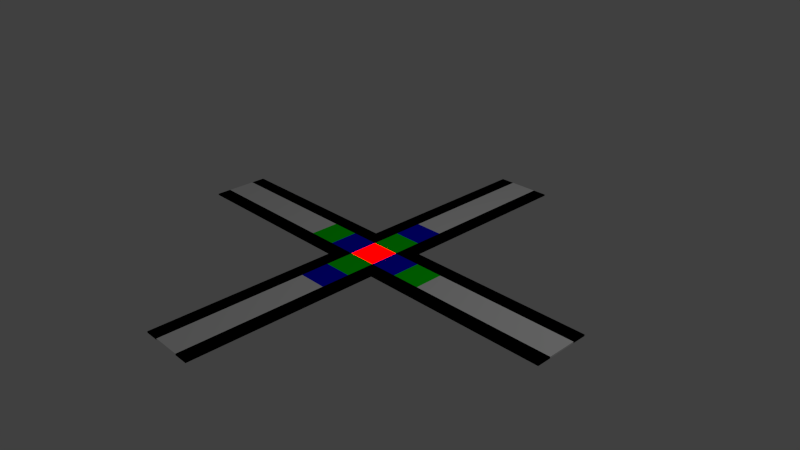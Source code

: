 # Source: kreuzung.blend  (saved by Blender 2.71.0; exported with 4.5.12 LTS)
import bpy
from mathutils import Matrix  # noqa: F401  (used for matrix-valued properties, if any)

bpy.ops.wm.read_factory_settings(use_empty=True)
scene = bpy.context.scene
scene.name = 'Scene'

# ---- collections
col_collection_1 = bpy.data.collections.new('Collection 1'); scene.collection.children.link(col_collection_1)

# ---- materials (node trees are filled in below, after node groups)
mat_red = bpy.data.materials.new('red')
mat_red.alpha_threshold = 0.0
mat_red.use_transparent_shadow = False
mat_red.diffuse_color = (50.0, 0.0, 0.0, 1.0)
mat_red.roughness = 0.5
mat_red.line_color = (0.0, 0.0, 0.0, 1.0)
mat_black = bpy.data.materials.new('black')
mat_black.alpha_threshold = 0.0
mat_black.use_transparent_shadow = False
mat_black.diffuse_color = (0.0, 0.0, 0.0, 1.0)
mat_black.roughness = 0.5
mat_black.line_color = (0.0, 0.0, 0.0, 1.0)
mat_white = bpy.data.materials.new('white')
mat_white.alpha_threshold = 0.0
mat_white.use_transparent_shadow = False
mat_white.diffuse_color = (1.0, 1.0, 1.0, 1.0)
mat_white.roughness = 0.5
mat_white.line_color = (0.0, 0.0, 0.0, 1.0)
mat_green = bpy.data.materials.new('green')
mat_green.alpha_threshold = 0.0
mat_green.use_transparent_shadow = False
mat_green.diffuse_color = (0.0, 1.0, 0.0, 1.0)
mat_green.roughness = 0.5
mat_green.line_color = (0.0, 0.0, 0.0, 1.0)
mat_blue = bpy.data.materials.new('blue')
mat_blue.alpha_threshold = 0.0
mat_blue.use_transparent_shadow = False
mat_blue.diffuse_color = (0.0, 0.0, 1.0, 1.0)
mat_blue.roughness = 0.5
mat_blue.line_color = (0.0, 0.0, 0.0, 1.0)

# ---- material node trees

# ---- world
world_world = bpy.data.worlds.new('World'); scene.world = world_world
world_world.color = (0.05088, 0.05088, 0.05088)
world_world.use_sun_shadow = False
world_world.sun_shadow_jitter_overblur = 0.0
world_world.cycles.sampling_method = 'MANUAL'
world_world.cycles.sample_map_resolution = 256

# ---- cameras
cam_camera = bpy.data.cameras.new('Camera')
cam_camera.clip_end = 100.0
cam_camera.lens = 35.0
cam_camera.sensor_width = 32.0
cam_camera.sensor_height = 18.0
cam_camera.ortho_scale = 7.314
cam_camera.dof.focus_distance = 0.0
cam_camera.dof.aperture_fstop = 128.0

# ---- lights
light_lamp = bpy.data.lights.new('Lamp', 'POINT')
light_lamp.transmission_factor = 0.0
light_lamp.cutoff_distance = 30.0
light_lamp.energy = 100.0
light_lamp.shadow_buffer_clip_start = 1.001
light_lamp.shadow_soft_size = 0.1
light_lamp.shadow_maximum_resolution = 0.006
light_lamp.use_absolute_resolution = True
light_lamp.cycles.use_multiple_importance_sampling = False

# ---- meshes
me_cube = bpy.data.meshes.new('Cube')
me_cube.from_pydata([(-5.0, -2.0, -1.0), (-15.0, -2.0, -1.0), (-15.0, -1.0, -1.0), (-5.0, -1.0, -1.0), (-5.0, -2.0, 1.0), (-15.0, -2.0, 1.0), (-15.0, -1.0, 1.0), (-5.0, -1.0, 1.0), (-5.0, 1.0, -1.0), (-15.0, 1.0, -1.0), (-15.0, 2.0, -1.0), (-5.0, 2.0, -1.0), (-5.0, 1.0, 1.0), (-15.0, 1.0, 1.0), (-15.0, 2.0, 1.0), (-5.0, 2.0, 1.0), (15.0, 1.0, -1.0), (5.0, 1.0, -1.0), (5.0, 2.0, -1.0), (15.0, 2.0, -1.0), (15.0, 1.0, 1.0), (5.0, 1.0, 1.0), (5.0, 2.0, 1.0), (15.0, 2.0, 1.0), (15.0, -2.0, -1.0), (5.0, -2.0, -1.0), (5.0, -1.0, -1.0), (15.0, -1.0, -1.0), (15.0, -2.0, 1.0), (5.0, -2.0, 1.0), (5.0, -1.0, 1.0), (15.0, -1.0, 1.0), (-2.0, -15.0, -1.0), (-2.0, -5.0, -1.0), (-1.0, -5.0, -1.0), (-1.0, -15.0, -1.0), (-2.0, -15.0, 1.0), (-2.0, -5.0, 1.0), (-1.0, -5.0, 1.0), (-1.0, -15.0, 1.0), (1.0, -15.0, -1.0), (1.0, -5.0, -1.0), (2.0, -5.0, -1.0), (2.0, -15.0, -1.0), (1.0, -15.0, 1.0), (1.0, -5.0, 1.0), (2.0, -5.0, 1.0), (2.0, -15.0, 1.0), (-2.0, 5.0, -1.0), (-2.0, 15.0, -1.0), (-1.0, 15.0, -1.0), (-1.0, 5.0, -1.0), (-2.0, 5.0, 1.0), (-2.0, 15.0, 1.0), (-1.0, 15.0, 1.0), (-1.0, 5.0, 1.0), (1.0, 5.0, -1.0), (1.0, 15.0, -1.0), (2.0, 15.0, -1.0), (2.0, 5.0, -1.0), (1.0, 5.0, 1.0), (1.0, 15.0, 1.0), (2.0, 15.0, 1.0), (2.0, 5.0, 1.0), (15.0, -1.0, -1.0), (5.0, -1.0, -1.0), (5.0, 1.0, -1.0), (15.0, 1.0, -1.0), (15.0, -1.0, 1.0), (5.0, -1.0, 1.0), (5.0, 1.0, 1.0), (15.0, 1.0, 1.0), (-5.0, -1.0, -1.0), (-15.0, -1.0, -1.0), (-15.0, 1.0, -1.0), (-5.0, 1.0, -1.0), (-5.0, -1.0, 1.0), (-15.0, -1.0, 1.0), (-15.0, 1.0, 1.0), (-5.0, 1.0, 1.0), (-1.0, -15.0, -1.0), (-1.0, -5.0, -1.0), (1.0, -5.0, -1.0), (1.0, -15.0, -1.0), (-1.0, -15.0, 1.0), (-1.0, -5.0, 1.0), (1.0, -5.0, 1.0), (1.0, -15.0, 1.0), (-1.0, 5.0, -1.0), (-1.0, 15.0, -1.0), (1.0, 15.0, -1.0), (1.0, 5.0, -1.0), (-1.0, 5.0, 1.0), (-1.0, 15.0, 1.0), (1.0, 15.0, 1.0), (1.0, 5.0, 1.0), (1.0, -5.0, -1.0), (1.0, -2.0, -1.0), (2.0, -2.0, -1.0), (2.0, -5.0, -1.0), (1.0, -5.0, 1.0), (1.0, -2.0, 1.0), (2.0, -2.0, 1.0), (2.0, -5.0, 1.0), (-2.0, -5.0, -1.0), (-2.0, -2.0, -1.0), (-1.0, -2.0, -1.0), (-1.0, -5.0, -1.0), (-2.0, -5.0, 1.0), (-2.0, -2.0, 1.0), (-1.0, -2.0, 1.0), (-1.0, -5.0, 1.0), (-2.0, 2.0, -1.0), (-2.0, 5.0, -1.0), (-1.0, 5.0, -1.0), (-1.0, 2.0, -1.0), (-2.0, 2.0, 1.0), (-2.0, 5.0, 1.0), (-1.0, 5.0, 1.0), (-1.0, 2.0, 1.0), (1.0, 2.0, -1.0), (1.0, 5.0, -1.0), (2.0, 5.0, -1.0), (2.0, 2.0, -1.0), (1.0, 2.0, 1.0), (1.0, 5.0, 1.0), (2.0, 5.0, 1.0), (2.0, 2.0, 1.0), (-5.0, 1.0, -1.0), (-5.0, 2.0, -1.0), (-1.0, 2.0, -1.0), (-1.0, 1.0, -1.0), (-5.0, 1.0, 1.0), (-5.0, 2.0, 1.0), (-1.0, 2.0, 1.0), (-1.0, 1.0, 1.0), (-5.0, -2.0, -1.0), (-5.0, -1.0, -1.0), (-1.0, -1.0, -1.0), (-1.0, -2.0, -1.0), (-5.0, -2.0, 1.0), (-5.0, -1.0, 1.0), (-1.0, -1.0, 1.0), (-1.0, -2.0, 1.0), (1.0, -2.0, -1.0), (1.0, -1.0, -1.0), (5.0, -1.0, -1.0), (5.0, -2.0, -1.0), (1.0, -2.0, 1.0), (1.0, -1.0, 1.0), (5.0, -1.0, 1.0), (5.0, -2.0, 1.0), (1.0, 1.0, -1.0), (1.0, 2.0, -1.0), (5.0, 2.0, -1.0), (5.0, 1.0, -1.0), (1.0, 1.0, 1.0), (1.0, 2.0, 1.0), (5.0, 2.0, 1.0), (5.0, 1.0, 1.0), (3.0, -1.0, -1.0), (3.0, 1.0, -1.0), (5.0, 1.0, -1.0), (5.0, -1.0, -1.0), (3.0, -1.0, 1.0), (3.0, 1.0, 1.0), (5.0, 1.0, 1.0), (5.0, -1.0, 1.0), (-5.0, -1.0, -1.0), (-5.0, 1.0, -1.0), (-3.0, 1.0, -1.0), (-3.0, -1.0, -1.0), (-5.0, -1.0, 1.0), (-5.0, 1.0, 1.0), (-3.0, 1.0, 1.0), (-3.0, -1.0, 1.0), (-3.0, -1.0, -1.0), (-3.0, 1.0, -1.0), (-1.0, 1.0, -1.0), (-1.0, -1.0, -1.0), (-3.0, -1.0, 1.0), (-3.0, 1.0, 1.0), (-1.0, 1.0, 1.0), (-1.0, -1.0, 1.0), (1.0, -1.0, -1.0), (1.0, 1.0, -1.0), (3.0, 1.0, -1.0), (3.0, -1.0, -1.0), (1.0, -1.0, 1.0), (1.0, 1.0, 1.0), (3.0, 1.0, 1.0), (3.0, -1.0, 1.0), (-1.0, 3.0, -1.0), (-1.0, 5.0, -1.0), (1.0, 5.0, -1.0), (1.0, 3.0, -1.0), (-1.0, 3.0, 1.0), (-1.0, 5.0, 1.0), (1.0, 5.0, 1.0), (1.0, 3.0, 1.0), (-1.0, 1.0, -1.0), (-1.0, 3.0, -1.0), (1.0, 3.0, -1.0), (1.0, 1.0, -1.0), (-1.0, 1.0, 1.0), (-1.0, 3.0, 1.0), (1.0, 3.0, 1.0), (1.0, 1.0, 1.0), (-1.0, -5.0, -1.0), (-1.0, -3.0, -1.0), (1.0, -3.0, -1.0), (1.0, -5.0, -1.0), (-1.0, -5.0, 1.0), (-1.0, -3.0, 1.0), (1.0, -3.0, 1.0), (1.0, -5.0, 1.0), (-1.0, -3.0, -1.0), (-1.0, -1.0, -1.0), (1.0, -1.0, -1.0), (1.0, -3.0, -1.0), (-1.0, -3.0, 1.0), (-1.0, -1.0, 1.0), (1.0, -1.0, 1.0), (1.0, -3.0, 1.0), (1.0, 1.0, -1.0), (1.0, -1.0, -1.0), (-1.0, -1.0, -1.0), (-1.0, 1.0, -1.0), (1.0, 1.0, 1.0), (1.0, -1.0, 1.0), (-1.0, -1.0, 1.0), (-1.0, 1.0, 1.0), (1.0, -15.0, 1.0), (1.0, -5.0, 1.0), (2.0, -5.0, 1.0), (2.0, -15.0, 1.0), (1.0, -15.0, 1.0), (1.0, -5.0, 1.0), (2.0, -5.0, 1.0), (2.0, -15.0, 1.0)], [], [(4, 5, 1, 0), (5, 6, 2, 1), (6, 7, 3, 2), (7, 4, 0, 3), (0, 1, 2, 3), (7, 6, 5, 4), (12, 13, 9, 8), (13, 14, 10, 9), (14, 15, 11, 10), (15, 12, 8, 11), (8, 9, 10, 11), (15, 14, 13, 12), (20, 21, 17, 16), (21, 22, 18, 17), (22, 23, 19, 18), (23, 20, 16, 19), (16, 17, 18, 19), (23, 22, 21, 20), (28, 29, 25, 24), (29, 30, 26, 25), (30, 31, 27, 26), (31, 28, 24, 27), (24, 25, 26, 27), (31, 30, 29, 28), (36, 37, 33, 32), (37, 38, 34, 33), (38, 39, 35, 34), (39, 36, 32, 35), (32, 33, 34, 35), (39, 38, 37, 36), (44, 45, 41, 40), (45, 46, 42, 41), (46, 47, 43, 42), (47, 44, 40, 43), (40, 41, 42, 43), (44, 47, 235, 232), (52, 53, 49, 48), (53, 54, 50, 49), (54, 55, 51, 50), (55, 52, 48, 51), (48, 49, 50, 51), (55, 54, 53, 52), (60, 61, 57, 56), (61, 62, 58, 57), (62, 63, 59, 58), (63, 60, 56, 59), (56, 57, 58, 59), (63, 62, 61, 60), (68, 69, 65, 64), (69, 70, 66, 65), (70, 71, 67, 66), (71, 68, 64, 67), (64, 65, 66, 67), (71, 70, 69, 68), (76, 77, 73, 72), (77, 78, 74, 73), (78, 79, 75, 74), (79, 76, 72, 75), (72, 73, 74, 75), (79, 78, 77, 76), (84, 85, 81, 80), (85, 86, 82, 81), (86, 87, 83, 82), (87, 84, 80, 83), (80, 81, 82, 83), (87, 86, 85, 84), (92, 93, 89, 88), (93, 94, 90, 89), (94, 95, 91, 90), (95, 92, 88, 91), (88, 89, 90, 91), (95, 94, 93, 92), (100, 101, 97, 96), (101, 102, 98, 97), (102, 103, 99, 98), (103, 100, 96, 99), (96, 97, 98, 99), (103, 102, 101, 100), (108, 109, 105, 104), (109, 110, 106, 105), (110, 111, 107, 106), (111, 108, 104, 107), (104, 105, 106, 107), (111, 110, 109, 108), (116, 117, 113, 112), (117, 118, 114, 113), (118, 119, 115, 114), (119, 116, 112, 115), (112, 113, 114, 115), (119, 118, 117, 116), (124, 125, 121, 120), (125, 126, 122, 121), (126, 127, 123, 122), (127, 124, 120, 123), (120, 121, 122, 123), (127, 126, 125, 124), (132, 133, 129, 128), (133, 134, 130, 129), (134, 135, 131, 130), (135, 132, 128, 131), (128, 129, 130, 131), (135, 134, 133, 132), (140, 141, 137, 136), (141, 142, 138, 137), (142, 143, 139, 138), (143, 140, 136, 139), (136, 137, 138, 139), (143, 142, 141, 140), (148, 149, 145, 144), (149, 150, 146, 145), (150, 151, 147, 146), (151, 148, 144, 147), (144, 145, 146, 147), (151, 150, 149, 148), (156, 157, 153, 152), (157, 158, 154, 153), (158, 159, 155, 154), (159, 156, 152, 155), (152, 153, 154, 155), (159, 158, 157, 156), (164, 165, 161, 160), (165, 166, 162, 161), (166, 167, 163, 162), (167, 164, 160, 163), (160, 161, 162, 163), (167, 166, 165, 164), (172, 173, 169, 168), (173, 174, 170, 169), (174, 175, 171, 170), (175, 172, 168, 171), (168, 169, 170, 171), (175, 174, 173, 172), (180, 181, 177, 176), (181, 182, 178, 177), (182, 183, 179, 178), (183, 180, 176, 179), (176, 177, 178, 179), (183, 182, 181, 180), (188, 189, 185, 184), (189, 190, 186, 185), (190, 191, 187, 186), (191, 188, 184, 187), (184, 185, 186, 187), (191, 190, 189, 188), (196, 197, 193, 192), (197, 198, 194, 193), (198, 199, 195, 194), (199, 196, 192, 195), (192, 193, 194, 195), (199, 198, 197, 196), (204, 205, 201, 200), (205, 206, 202, 201), (206, 207, 203, 202), (207, 204, 200, 203), (200, 201, 202, 203), (207, 206, 205, 204), (212, 213, 209, 208), (213, 214, 210, 209), (214, 215, 211, 210), (215, 212, 208, 211), (208, 209, 210, 211), (215, 214, 213, 212), (220, 221, 217, 216), (221, 222, 218, 217), (222, 223, 219, 218), (223, 220, 216, 219), (216, 217, 218, 219), (223, 222, 221, 220), (224, 225, 226, 227), (228, 231, 230, 229), (224, 228, 229, 225), (225, 229, 230, 226), (226, 230, 231, 227), (228, 224, 227, 231), (232, 235, 239, 236), (47, 46, 234, 235), (46, 45, 233, 234), (45, 44, 232, 233), (239, 238, 237, 236), (235, 234, 238, 239), (234, 233, 237, 238), (233, 232, 236, 237)])
me_cube.polygons.foreach_set('material_index', [1, 1, 1, 1, 1, 1, 1, 1, 1, 1, 1, 1, 1, 1, 1, 1, 1, 1, 1, 1, 1, 1, 1, 1, 1, 1, 1, 1, 1, 1, 1, 1, 1, 1, 1, 1, 1, 1, 1, 1, 1, 1, 1, 1, 1, 1, 1, 1, 2, 2, 2, 2, 2, 2, 2, 2, 2, 2, 2, 2, 2, 2, 2, 2, 2, 2, 2, 2, 2, 2, 2, 2, 1, 1, 1, 1, 1, 1, 1, 1, 1, 1, 1, 1, 1, 1, 1, 1, 1, 1, 1, 1, 1, 1, 1, 1, 1, 1, 1, 1, 1, 1, 1, 1, 1, 1, 1, 1, 1, 1, 1, 1, 1, 1, 1, 1, 1, 1, 1, 1, 3, 3, 3, 3, 3, 3, 3, 3, 3, 3, 3, 3, 4, 4, 4, 4, 4, 4, 4, 4, 4, 4, 4, 4, 4, 4, 4, 4, 4, 4, 3, 3, 3, 3, 3, 3, 4, 4, 4, 4, 4, 4, 3, 3, 3, 3, 3, 3, 0, 0, 0, 0, 0, 0, 1, 1, 1, 1, 1, 1, 1, 1])
_uv = me_cube.uv_layers.new(name='UVMap')
_uv.uv.foreach_set('vector', [0.6486, 0.5556, 0.6486, 0.2778, 0.7027, 0.2778, 0.7027, 0.5556, 0.9459, 0.08333, 0.973, 0.08333, 0.973, 0.1389, 0.9459, 0.1389, 0.5946, 0.2778, 0.5946, 0.0, 0.6486, 0.0, 0.6486, 0.2778, 0.05405, 1.0, 0.02703, 1.0, 0.02703, 0.9444, 0.05405, 0.9444, 0.2432, 0.5556, 0.2432, 0.8333, 0.2162, 0.8333, 0.2162, 0.5556, 0.5405, 0.5556, 0.5405, 0.8333, 0.5135, 0.8333, 0.5135, 0.5556, 0.1622, 0.0, 0.1622, 0.2778, 0.1081, 0.2778, 0.1081, 0.0, 0.9459, 0.75, 0.973, 0.75, 0.973, 0.8056, 0.9459, 0.8056, 0.3243, 0.5556, 0.3243, 0.2778, 0.3784, 0.2778, 0.3784, 0.5556, 0.02703, 1.0, 1.289e-08, 1.0, 0.0, 0.9444, 0.02703, 0.9444, 0.2162, 0.5556, 0.2162, 0.8333, 0.1892, 0.8333, 0.1892, 0.5556, 0.5135, 0.5556, 0.5135, 0.8333, 0.4865, 0.8333, 0.4865, 0.5556, 0.1081, 0.0, 0.1081, 0.2778, 0.05405, 0.2778, 0.05405, 0.0, 0.1081, 1.0, 0.08108, 1.0, 0.08108, 0.9444, 0.1081, 0.9444, 0.2703, 0.5556, 0.2703, 0.2778, 0.3243, 0.2778, 0.3243, 0.5556, 0.973, 0.0, 1.0, 3.311e-09, 1.0, 0.05556, 0.973, 0.05556, 0.1892, 0.5556, 0.1892, 0.8333, 0.1622, 0.8333, 0.1622, 0.5556, 0.4595, 0.8333, 0.4595, 0.5556, 0.4865, 0.5556, 0.4865, 0.8333, 0.05405, 0.0, 0.05405, 0.2778, 4.188e-08, 0.2778, 0.0, 0.0, 0.3243, 0.9444, 0.3514, 0.9444, 0.3514, 1.0, 0.3243, 1.0, 0.5405, 0.5556, 0.5405, 0.2778, 0.5946, 0.2778, 0.5946, 0.5556, 0.9459, 0.8056, 0.973, 0.8056, 0.973, 0.8611, 0.9459, 0.8611, 0.7838, 0.2778, 0.7838, 0.5556, 0.7568, 0.5556, 0.7568, 0.2778, 0.4595, 0.5556, 0.4595, 0.8333, 0.4324, 0.8333, 0.4324, 0.5556, 0.1622, 0.2778, 0.1622, 0.0, 0.2162, 0.0, 0.2162, 0.2778, 0.2432, 0.9444, 0.2703, 0.9444, 0.2703, 1.0, 0.2432, 1.0, 0.1081, 0.5556, 0.1081, 0.2778, 0.1622, 0.2778, 0.1622, 0.5556, 0.9459, 0.9167, 0.973, 0.9167, 0.973, 0.9722, 0.9459, 0.9722, 0.7838, 0.5556, 0.7838, 0.2778, 0.8108, 0.2778, 0.8108, 0.5556, 0.2973, 0.5556, 0.2973, 0.8333, 0.2703, 0.8333, 0.2703, 0.5556, 0.4865, 0.2778, 0.4865, 0.0, 0.5405, 0.0, 0.5405, 0.2778, 0.2162, 0.9444, 0.2432, 0.9444, 0.2432, 1.0, 0.2162, 1.0, 0.1622, 0.5556, 0.1622, 0.2778, 0.2162, 0.2778, 0.2162, 0.5556, 0.9189, 0.9444, 0.9459, 0.9444, 0.9459, 1.0, 0.9189, 1.0, 0.3243, 0.8333, 0.3243, 0.5556, 0.3514, 0.5556, 0.3514, 0.8333, 0.9459, 0.9444, 0.9189, 0.9444, 0.9189, 0.9444, 0.9459, 0.9444, 0.3784, 0.5556, 0.3784, 0.2778, 0.4324, 0.2778, 0.4324, 0.5556, 0.9459, 0.8611, 0.973, 0.8611, 0.973, 0.9167, 0.9459, 0.9167, 0.5405, 0.2778, 0.5405, 0.0, 0.5946, 0.0, 0.5946, 0.2778, 0.973, 0.75, 0.9459, 0.75, 0.9459, 0.6944, 0.973, 0.6944, 0.2973, 0.8333, 0.2973, 0.5556, 0.3243, 0.5556, 0.3243, 0.8333, 0.3784, 0.5556, 0.3784, 0.8333, 0.3514, 0.8333, 0.3514, 0.5556, 2.255e-08, 0.5556, 0.0, 0.2778, 0.05405, 0.2778, 0.05405, 0.5556, 0.9459, 0.5278, 0.973, 0.5278, 0.973, 0.5833, 0.9459, 0.5833, 0.4865, 0.5556, 0.4865, 0.2778, 0.5405, 0.2778, 0.5405, 0.5556, 0.3243, 1.0, 0.2973, 1.0, 0.2973, 0.9444, 0.3243, 0.9444, 0.4054, 0.8333, 0.4054, 0.5556, 0.4324, 0.5556, 0.4324, 0.8333, 0.2703, 0.5556, 0.2703, 0.8333, 0.2432, 0.8333, 0.2432, 0.5556, 0.3784, 0.0, 0.3784, 0.2778, 0.3243, 0.2778, 0.3243, 0.0, 0.8919, 0.5278, 0.8378, 0.5278, 0.8378, 0.4722, 0.8919, 0.4722, 0.2162, 0.5556, 0.2162, 0.2778, 0.2703, 0.2778, 0.2703, 0.5556, 0.8108, 0.9722, 0.7568, 0.9722, 0.7568, 0.9167, 0.8108, 0.9167, 0.3243, 5.298e-08, 0.3243, 0.2778, 0.2703, 0.2778, 0.2703, 0.0, 0.1622, 0.5556, 0.1622, 0.8333, 0.1081, 0.8333, 0.1081, 0.5556, 0.5946, 0.5556, 0.5946, 0.2778, 0.6486, 0.2778, 0.6486, 0.5556, 0.8919, 0.8611, 0.8919, 0.8056, 0.9459, 0.8056, 0.9459, 0.8611, 0.7027, 0.0, 0.7027, 0.2778, 0.6486, 0.2778, 0.6486, 0.0, 0.4865, 0.8889, 0.4324, 0.8889, 0.4324, 0.8333, 0.4865, 0.8333, 0.2703, 2.649e-08, 0.2703, 0.2778, 0.2162, 0.2778, 0.2162, 0.0, 0.1081, 0.5556, 0.1081, 0.8333, 0.05405, 0.8333, 0.05405, 0.5556, 0.4324, 0.2778, 0.4324, 0.0, 0.4865, 0.0, 0.4865, 0.2778, 0.8378, 0.08333, 0.8919, 0.08333, 0.8919, 0.1389, 0.8378, 0.1389, 0.4324, 0.5556, 0.4324, 0.2778, 0.4865, 0.2778, 0.4865, 0.5556, 0.9189, 0.9722, 0.8649, 0.9722, 0.8649, 0.9167, 0.9189, 0.9167, 0.7568, 0.2778, 0.7568, 0.0, 0.8108, 0.0, 0.8108, 0.2778, 0.7027, 0.2778, 0.7027, 0.0, 0.7568, 0.0, 0.7568, 0.2778, 0.3784, 0.2778, 0.3784, 0.0, 0.4324, 0.0, 0.4324, 0.2778, 0.8108, 0.9167, 0.8649, 0.9167, 0.8649, 0.9722, 0.8108, 0.9722, 0.05405, 0.5556, 0.05405, 0.2778, 0.1081, 0.2778, 0.1081, 0.5556, 0.8378, 0.1944, 0.8919, 0.1944, 0.8919, 0.25, 0.8378, 0.25, 0.7568, 0.2778, 0.7568, 0.5556, 0.7027, 0.5556, 0.7027, 0.2778, 0.05405, 0.5556, 0.05405, 0.8333, 0.0, 0.8333, 1.933e-08, 0.5556, 0.6486, 0.8611, 0.6486, 0.7778, 0.7027, 0.7778, 0.7027, 0.8611, 0.4054, 1.0, 0.3784, 1.0, 0.3784, 0.9444, 0.4054, 0.9444, 0.8108, 0.08333, 0.8108, 0.0, 0.8649, 0.0, 0.8649, 0.08333, 0.973, 0.6944, 0.9459, 0.6944, 0.9459, 0.6389, 0.973, 0.6389, 0.9459, 0.1944, 0.9459, 0.2778, 0.9189, 0.2778, 0.9189, 0.1944, 0.973, 0.1389, 0.973, 0.2222, 0.9459, 0.2222, 0.9459, 0.1389, 0.7568, 0.8056, 0.7568, 0.7222, 0.8108, 0.7222, 0.8108, 0.8056, 0.1892, 0.9444, 0.2162, 0.9444, 0.2162, 1.0, 0.1892, 1.0, 0.7568, 0.6389, 0.7568, 0.5556, 0.8108, 0.5556, 0.8108, 0.6389, 0.2973, 1.0, 0.2703, 1.0, 0.2703, 0.9444, 0.2973, 0.9444, 0.9459, 0.4722, 0.9459, 0.3889, 0.973, 0.3889, 0.973, 0.4722, 0.973, 1.325e-08, 0.973, 0.08333, 0.9459, 0.08333, 0.9459, 0.0, 0.7568, 0.7222, 0.7568, 0.6389, 0.8108, 0.6389, 0.8108, 0.7222, 0.973, 0.5278, 0.9459, 0.5278, 0.9459, 0.4722, 0.973, 0.4722, 0.7027, 0.8611, 0.7027, 0.7778, 0.7568, 0.7778, 0.7568, 0.8611, 0.973, 0.6389, 0.9459, 0.6389, 0.9459, 0.5833, 0.973, 0.5833, 0.9459, 0.3889, 0.9459, 0.3056, 0.973, 0.3056, 0.973, 0.3889, 0.9459, 0.8611, 0.9459, 0.9444, 0.9189, 0.9444, 0.9189, 0.8611, 0.5946, 0.8611, 0.5946, 0.7778, 0.6486, 0.7778, 0.6486, 0.8611, 0.1622, 0.9444, 0.1892, 0.9444, 0.1892, 1.0, 0.1622, 1.0, 0.5405, 0.8611, 0.5405, 0.7778, 0.5946, 0.7778, 0.5946, 0.8611, 0.5405, 1.0, 0.5135, 1.0, 0.5135, 0.9444, 0.5405, 0.9444, 0.9459, 0.3056, 0.9459, 0.2222, 0.973, 0.2222, 0.973, 0.3056, 0.9189, 0.08333, 0.9189, 0.0, 0.9459, 0.0, 0.9459, 0.08333, 0.4595, 0.9444, 0.4865, 0.9444, 0.4865, 1.0, 0.4595, 1.0, 0.5946, 0.5556, 0.5946, 0.6667, 0.5405, 0.6667, 0.5405, 0.5556, 0.1622, 1.0, 0.1351, 1.0, 0.1351, 0.9444, 0.1622, 0.9444, 0.7568, 0.5556, 0.7568, 0.6667, 0.7027, 0.6667, 0.7027, 0.5556, 0.8378, 0.8611, 0.8108, 0.8611, 0.8108, 0.75, 0.8378, 0.75, 0.8108, 0.3056, 0.8378, 0.3056, 0.8378, 0.4167, 0.8108, 0.4167, 0.05405, 0.9444, 0.08108, 0.9444, 0.08108, 1.0, 0.05405, 1.0, 0.6486, 0.6667, 0.6486, 0.7778, 0.5946, 0.7778, 0.5946, 0.6667, 0.4865, 0.9444, 0.5135, 0.9444, 0.5135, 1.0, 0.4865, 1.0, 0.7027, 0.7778, 0.7027, 0.6667, 0.7568, 0.6667, 0.7568, 0.7778, 0.8378, 0.1944, 0.8108, 0.1944, 0.8108, 0.08333, 0.8378, 0.08333, 0.8108, 0.5278, 0.8378, 0.5278, 0.8378, 0.6389, 0.8108, 0.6389, 0.4324, 0.9444, 0.4595, 0.9444, 0.4595, 1.0, 0.4324, 1.0, 0.5946, 0.6667, 0.5946, 0.7778, 0.5405, 0.7778, 0.5405, 0.6667, 0.3514, 0.9444, 0.3784, 0.9444, 0.3784, 1.0, 0.3514, 1.0, 0.7027, 0.5556, 0.7027, 0.6667, 0.6486, 0.6667, 0.6486, 0.5556, 0.8919, 0.1944, 0.9189, 0.1944, 0.9189, 0.3056, 0.8919, 0.3056, 0.8108, 0.1944, 0.8378, 0.1944, 0.8378, 0.3056, 0.8108, 0.3056, 0.4054, 0.9444, 0.4324, 0.9444, 0.4324, 1.0, 0.4054, 1.0, 0.6486, 0.7778, 0.6486, 0.6667, 0.7027, 0.6667, 0.7027, 0.7778, 0.1351, 1.0, 0.1081, 1.0, 0.1081, 0.9444, 0.1351, 0.9444, 0.6486, 0.5556, 0.6486, 0.6667, 0.5946, 0.6667, 0.5946, 0.5556, 0.8378, 0.5278, 0.8108, 0.5278, 0.8108, 0.4167, 0.8378, 0.4167, 0.8108, 0.6389, 0.8378, 0.6389, 0.8378, 0.75, 0.8108, 0.75, 0.8378, 0.4722, 0.8378, 0.4167, 0.8919, 0.4167, 0.8919, 0.4722, 0.8919, 0.3611, 0.9459, 0.3611, 0.9459, 0.4167, 0.8919, 0.4167, 0.6486, 0.8611, 0.6486, 0.9167, 0.5946, 0.9167, 0.5946, 0.8611, 0.8919, 0.5278, 0.8919, 0.4722, 0.9459, 0.4722, 0.9459, 0.5278, 0.7027, 0.9722, 0.6486, 0.9722, 0.6486, 0.9167, 0.7027, 0.9167, 0.4865, 0.8889, 0.5405, 0.8889, 0.5405, 0.9444, 0.4865, 0.9444, 0.2162, 0.8889, 0.2162, 0.8333, 0.2703, 0.8333, 0.2703, 0.8889, 0.8919, 0.3056, 0.9459, 0.3056, 0.9459, 0.3611, 0.8919, 0.3611, 0.4324, 0.8889, 0.3784, 0.8889, 0.3784, 0.8333, 0.4324, 0.8333, 0.8919, 0.4167, 0.9459, 0.4167, 0.9459, 0.4722, 0.8919, 0.4722, 0.9459, 0.1944, 0.8919, 0.1944, 0.8919, 0.1389, 0.9459, 0.1389, 0.4324, 0.8889, 0.4865, 0.8889, 0.4865, 0.9444, 0.4324, 0.9444, 0.8378, 0.4167, 0.8378, 0.3611, 0.8919, 0.3611, 0.8919, 0.4167, 0.8108, 0.9167, 0.7568, 0.9167, 0.7568, 0.8611, 0.8108, 0.8611, 0.8919, 0.6389, 0.8378, 0.6389, 0.8378, 0.5833, 0.8919, 0.5833, 0.1081, 0.8889, 0.1622, 0.8889, 0.1622, 0.9444, 0.1081, 0.9444, 0.8919, 0.75, 0.9459, 0.75, 0.9459, 0.8056, 0.8919, 0.8056, 0.8919, 0.75, 0.8919, 0.6944, 0.9459, 0.6944, 0.9459, 0.75, 0.8378, 0.3611, 0.8378, 0.3056, 0.8919, 0.3056, 0.8919, 0.3611, 0.8378, 0.8056, 0.8378, 0.75, 0.8919, 0.75, 0.8919, 0.8056, 0.3784, 0.8889, 0.3243, 0.8889, 0.3243, 0.8333, 0.3784, 0.8333, 0.8649, 3.311e-09, 0.9189, 0.0, 0.9189, 0.05556, 0.8649, 0.05556, 0.9459, 0.1389, 0.8919, 0.1389, 0.8919, 0.08333, 0.9459, 0.08333, 0.3784, 0.8889, 0.4324, 0.8889, 0.4324, 0.9444, 0.3784, 0.9444, 1.933e-08, 0.8889, 0.0, 0.8333, 0.05405, 0.8333, 0.05405, 0.8889, 0.4865, 0.8333, 0.5405, 0.8333, 0.5405, 0.8889, 0.4865, 0.8889, 0.05405, 0.9444, 0.05405, 0.8889, 0.1081, 0.8889, 0.1081, 0.9444, 0.0, 0.8889, 0.05405, 0.8889, 0.05405, 0.9444, 6.444e-09, 0.9444, 0.8919, 0.6944, 0.8919, 0.6389, 0.9459, 0.6389, 0.9459, 0.6944, 0.5946, 0.9167, 0.5946, 0.9722, 0.5405, 0.9722, 0.5405, 0.9167, 0.1622, 0.8889, 0.1622, 0.8333, 0.2162, 0.8333, 0.2162, 0.8889, 0.7027, 0.8611, 0.7568, 0.8611, 0.7568, 0.9167, 0.7027, 0.9167, 0.2703, 0.8889, 0.2703, 0.8333, 0.3243, 0.8333, 0.3243, 0.8889, 0.8108, 0.8611, 0.8649, 0.8611, 0.8649, 0.9167, 0.8108, 0.9167, 0.8649, 0.9167, 0.8649, 0.8611, 0.9189, 0.8611, 0.9189, 0.9167, 0.3243, 0.8889, 0.3784, 0.8889, 0.3784, 0.9444, 0.3243, 0.9444, 0.7568, 0.8611, 0.7568, 0.8056, 0.8108, 0.8056, 0.8108, 0.8611, 0.8378, 0.6944, 0.8919, 0.6944, 0.8919, 0.75, 0.8378, 0.75, 0.1622, 0.9444, 0.1622, 0.8889, 0.2162, 0.8889, 0.2162, 0.9444, 0.8378, 0.1389, 0.8919, 0.1389, 0.8919, 0.1944, 0.8378, 0.1944, 0.5946, 0.9722, 0.5946, 0.9167, 0.6486, 0.9167, 0.6486, 0.9722, 0.9459, 0.5278, 0.9459, 0.5833, 0.8919, 0.5833, 0.8919, 0.5278, 0.1081, 0.8889, 0.1081, 0.8333, 0.1622, 0.8333, 0.1622, 0.8889, 0.6486, 0.8611, 0.7027, 0.8611, 0.7027, 0.9167, 0.6486, 0.9167, 0.5946, 0.9167, 0.5405, 0.9167, 0.5405, 0.8611, 0.5946, 0.8611, 0.8378, 0.8056, 0.8919, 0.8056, 0.8919, 0.8611, 0.8378, 0.8611, 0.8919, 0.5833, 0.9459, 0.5833, 0.9459, 0.6389, 0.8919, 0.6389, 0.2703, 0.8889, 0.3243, 0.8889, 0.3243, 0.9444, 0.2703, 0.9444, 0.7027, 0.9167, 0.7568, 0.9167, 0.7568, 0.9722, 0.7027, 0.9722, 0.2703, 0.8889, 0.2703, 0.9444, 0.2162, 0.9444, 0.2162, 0.8889, 0.8919, 0.5833, 0.8378, 0.5833, 0.8378, 0.5278, 0.8919, 0.5278, 0.05405, 0.8889, 0.05405, 0.8333, 0.1081, 0.8333, 0.1081, 0.8889, 0.8919, 0.25, 0.8919, 0.3056, 0.8378, 0.3056, 0.8378, 0.25, 0.8378, 0.6389, 0.8919, 0.6389, 0.8919, 0.6944, 0.8378, 0.6944, 0.9459, 0.9444, 0.9189, 0.9444, 0.9189, 0.9444, 0.9459, 0.9444, 0.1622, 0.2778, 0.1622, 0.5556, 0.1622, 0.5556, 0.1622, 0.2778, 0.2432, 0.9444, 0.2162, 0.9444, 0.2162, 0.9444, 0.2432, 0.9444, 0.4865, 0.0, 0.4865, 0.2778, 0.4865, 0.2778, 0.4865, 0.0, 0.4054, 0.5556, 0.4054, 0.8333, 0.3784, 0.8333, 0.3784, 0.5556, 0.1622, 0.2778, 0.1622, 0.5556, 0.1622, 0.5556, 0.1622, 0.2778, 0.2432, 0.9444, 0.2162, 0.9444, 0.2162, 0.9444, 0.2432, 0.9444, 0.4865, 0.0, 0.4865, 0.2778, 0.4865, 0.2778, 0.4865, 0.0])
me_cube.materials.append(mat_red)
me_cube.materials.append(mat_black)
me_cube.materials.append(mat_white)
me_cube.materials.append(mat_green)
me_cube.materials.append(mat_blue)
me_cube.use_remesh_preserve_volume = False
me_cube.use_remesh_preserve_attributes = False
me_cube.use_mirror_vertex_groups = False
me_cube.update()

# ---- objects
ob_red_spot = bpy.data.objects.new('red_spot', me_cube)
ob_lamp = bpy.data.objects.new('Lamp', light_lamp)
ob_camera = bpy.data.objects.new('Camera', cam_camera)

# ---- transforms, parenting, visibility, modifiers, constraints
ob_red_spot.location = (0.0, 0.0, 0.0)
ob_red_spot.scale = (0.2, 0.2, 0.01)
ob_red_spot.lock_rotations_4d = False
ob_red_spot.empty_display_type = 'ARROWS'
ob_red_spot.lineart.crease_threshold = 0.0
ob_lamp.location = (4.076, 1.005, 5.904)
ob_lamp.rotation_euler = (0.6503, 0.05522, 1.866)
ob_lamp.lock_rotations_4d = False
ob_lamp.empty_display_type = 'ARROWS'
ob_lamp.color = (0.0, 0.0, 0.0, 0.0)
ob_lamp.lineart.crease_threshold = 0.0
ob_camera.location = (7.481, -6.508, 5.344)
ob_camera.rotation_euler = (1.109, 0.01082, 0.8149)
ob_camera.lock_rotations_4d = False
ob_camera.empty_display_type = 'ARROWS'
ob_camera.color = (0.0, 0.0, 0.0, 0.0)
ob_camera.display_type = 'WIRE'
ob_camera.lineart.crease_threshold = 0.0

# ---- collection membership
col_collection_1.objects.link(ob_red_spot)
col_collection_1.objects.link(ob_lamp)
col_collection_1.objects.link(ob_camera)

# ---- scene / render settings (as saved in the file)
scene.camera = ob_camera
scene.frame_start = 1; scene.frame_end = 250; scene.frame_set(0)
scene.render.engine = 'BLENDER_EEVEE_NEXT'
scene.render.resolution_percentage = 50
scene.render.dither_intensity = 0.0
scene.cycles.use_denoising = False
scene.cycles.samples = 10
scene.cycles.sampling_pattern = 'TABULATED_SOBOL'
scene.cycles.light_sampling_threshold = 0.0
scene.cycles.use_adaptive_sampling = False
scene.cycles.use_light_tree = False
scene.cycles.blur_glossy = 0.0
scene.cycles.volume_bounces = 1
scene.cycles.pixel_filter_type = 'GAUSSIAN'
scene.cycles.sample_clamp_indirect = 0.0
scene.view_settings.view_transform = 'Standard'
bpy.context.view_layer.update()
